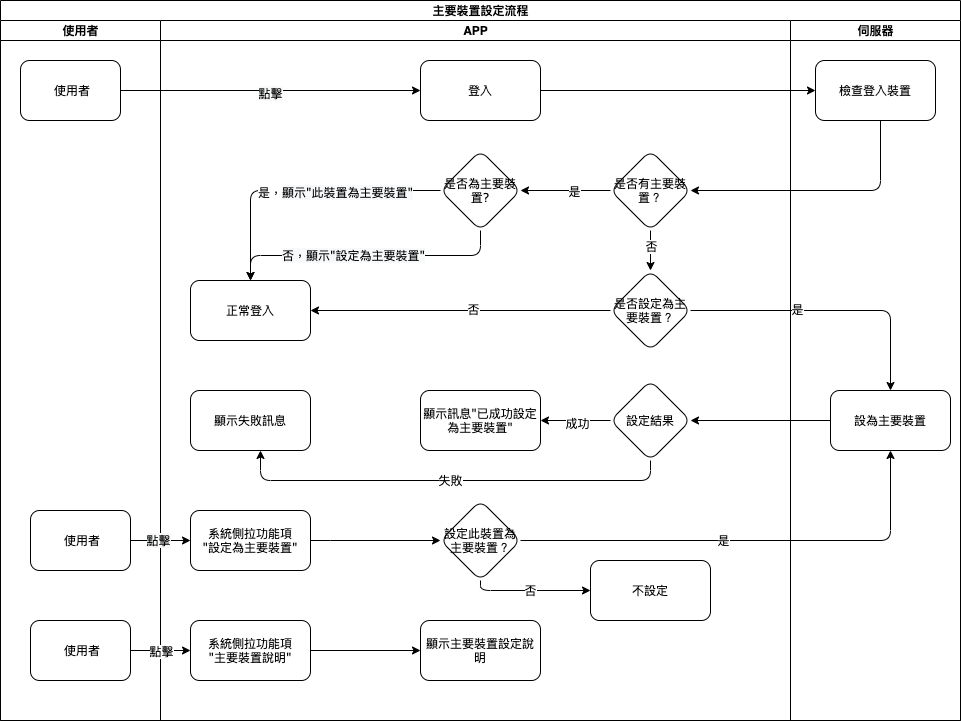

The diagram above was exported from draw.io. Its source (the exported page's mxGraphModel, read from the mxfile embedded in the PNG):
<mxGraphModel dx="773" dy="591" grid="1" gridSize="10" guides="1" tooltips="1" connect="1" arrows="1" fold="1" page="1" pageScale="1" pageWidth="1100" pageHeight="850" background="#ffffff" math="0" shadow="0">
  <root>
    <mxCell id="0" />
    <mxCell id="1" parent="0" />
    <mxCell id="2" value="主要裝置設定流程" style="swimlane;html=1;childLayout=stackLayout;startSize=20;rounded=0;shadow=0;labelBackgroundColor=none;strokeWidth=1;fontFamily=Verdana;fontSize=8;align=center;" vertex="1" parent="1">
      <mxGeometry x="80" y="80" width="960" height="720" as="geometry" />
    </mxCell>
    <mxCell id="3" value="使用者" style="swimlane;html=1;startSize=20;" vertex="1" parent="2">
      <mxGeometry y="20" width="160" height="700" as="geometry" />
    </mxCell>
    <mxCell id="4" value="&amp;nbsp;使用者" style="rounded=1;whiteSpace=wrap;html=1;shadow=0;labelBackgroundColor=none;strokeWidth=1;fontFamily=Verdana;fontSize=8;align=center;" vertex="1" parent="3">
      <mxGeometry x="20" y="40" width="100" height="60" as="geometry" />
    </mxCell>
    <mxCell id="5" value="&amp;nbsp;使用者" style="rounded=1;whiteSpace=wrap;html=1;shadow=0;labelBackgroundColor=none;strokeWidth=1;fontFamily=Verdana;fontSize=8;align=center;" vertex="1" parent="3">
      <mxGeometry x="30" y="490" width="100" height="60" as="geometry" />
    </mxCell>
    <mxCell id="6" value="&amp;nbsp;使用者" style="rounded=1;whiteSpace=wrap;html=1;shadow=0;labelBackgroundColor=none;strokeWidth=1;fontFamily=Verdana;fontSize=8;align=center;" vertex="1" parent="3">
      <mxGeometry x="30" y="600" width="100" height="60" as="geometry" />
    </mxCell>
    <mxCell id="7" value="APP" style="swimlane;html=1;startSize=20;" vertex="1" parent="2">
      <mxGeometry x="160" y="20" width="630" height="700" as="geometry" />
    </mxCell>
    <mxCell id="8" value="登入" style="whiteSpace=wrap;html=1;rounded=1;shadow=0;fontFamily=Verdana;fontSize=8;strokeWidth=1;" vertex="1" parent="7">
      <mxGeometry x="260" y="40" width="120" height="60" as="geometry" />
    </mxCell>
    <mxCell id="9" value="是否有主要裝置？" style="rhombus;whiteSpace=wrap;html=1;rounded=1;shadow=0;fontFamily=Verdana;fontSize=8;strokeWidth=1;" vertex="1" parent="7">
      <mxGeometry x="450" y="130" width="80" height="80" as="geometry" />
    </mxCell>
    <mxCell id="10" value="設定結果" style="rhombus;whiteSpace=wrap;html=1;rounded=1;shadow=0;fontFamily=Verdana;fontSize=8;strokeWidth=1;" vertex="1" parent="7">
      <mxGeometry x="450" y="360" width="80" height="80" as="geometry" />
    </mxCell>
    <mxCell id="11" value="顯示失敗訊息" style="whiteSpace=wrap;html=1;rounded=1;shadow=0;fontFamily=Verdana;fontSize=8;strokeWidth=1;" vertex="1" parent="7">
      <mxGeometry x="30" y="370" width="120" height="60" as="geometry" />
    </mxCell>
    <mxCell id="12" value="失敗" style="edgeStyle=orthogonalEdgeStyle;rounded=1;orthogonalLoop=1;jettySize=auto;html=1;" edge="1" parent="7" source="10" target="11">
      <mxGeometry relative="1" as="geometry">
        <Array as="points">
          <mxPoint x="490" y="460" />
          <mxPoint x="100" y="460" />
        </Array>
      </mxGeometry>
    </mxCell>
    <mxCell id="13" value="&lt;span style=&quot;font-family: &amp;#34;verdana&amp;#34;&quot;&gt;系統側拉功能項&lt;br&gt;&quot;&lt;/span&gt;設定為主要裝置&quot;" style="whiteSpace=wrap;html=1;rounded=1;shadow=0;fontFamily=Verdana;fontSize=8;strokeWidth=1;" vertex="1" parent="7">
      <mxGeometry x="30" y="490" width="120" height="60" as="geometry" />
    </mxCell>
    <mxCell id="14" value="是否設定為主要裝置？" style="rhombus;whiteSpace=wrap;html=1;rounded=1;shadow=0;fontFamily=Verdana;fontSize=8;strokeWidth=1;" vertex="1" parent="7">
      <mxGeometry x="450" y="250" width="80" height="80" as="geometry" />
    </mxCell>
    <mxCell id="15" style="edgeStyle=orthogonalEdgeStyle;rounded=0;orthogonalLoop=1;jettySize=auto;html=1;exitX=0;exitY=0.5;exitDx=0;exitDy=0;" edge="1" parent="7" source="14" target="26">
      <mxGeometry relative="1" as="geometry" />
    </mxCell>
    <mxCell id="16" value="否" style="edgeLabel;html=1;align=center;verticalAlign=middle;resizable=0;points=[];" vertex="1" connectable="0" parent="15">
      <mxGeometry x="-0.08" y="-2" relative="1" as="geometry">
        <mxPoint as="offset" />
      </mxGeometry>
    </mxCell>
    <mxCell id="17" value="" style="edgeStyle=orthogonalEdgeStyle;rounded=0;orthogonalLoop=1;jettySize=auto;html=1;" edge="1" parent="7" source="9" target="14">
      <mxGeometry relative="1" as="geometry" />
    </mxCell>
    <mxCell id="18" value="否" style="edgeLabel;html=1;align=center;verticalAlign=middle;resizable=0;points=[];" vertex="1" connectable="0" parent="17">
      <mxGeometry x="-0.275" relative="1" as="geometry">
        <mxPoint as="offset" />
      </mxGeometry>
    </mxCell>
    <mxCell id="19" value="顯示訊息&quot;已成功設定為主要裝置&quot;" style="whiteSpace=wrap;html=1;rounded=1;shadow=0;fontFamily=Verdana;fontSize=8;strokeWidth=1;" vertex="1" parent="7">
      <mxGeometry x="260" y="370" width="120" height="60" as="geometry" />
    </mxCell>
    <mxCell id="20" value="" style="edgeStyle=orthogonalEdgeStyle;rounded=0;orthogonalLoop=1;jettySize=auto;html=1;" edge="1" parent="7" source="10" target="19">
      <mxGeometry relative="1" as="geometry" />
    </mxCell>
    <mxCell id="21" value="成功" style="edgeLabel;html=1;align=center;verticalAlign=middle;resizable=0;points=[];" vertex="1" connectable="0" parent="20">
      <mxGeometry x="-0.0333" y="2" relative="1" as="geometry">
        <mxPoint as="offset" />
      </mxGeometry>
    </mxCell>
    <mxCell id="22" value="設定此裝置為主要裝置？" style="rhombus;whiteSpace=wrap;html=1;rounded=1;shadow=0;fontFamily=Verdana;fontSize=8;strokeWidth=1;" vertex="1" parent="7">
      <mxGeometry x="280" y="480" width="80" height="80" as="geometry" />
    </mxCell>
    <mxCell id="23" value="" style="edgeStyle=orthogonalEdgeStyle;rounded=0;orthogonalLoop=1;jettySize=auto;html=1;" edge="1" parent="7" source="13" target="22">
      <mxGeometry relative="1" as="geometry">
        <Array as="points">
          <mxPoint x="170" y="520" />
          <mxPoint x="170" y="520" />
        </Array>
      </mxGeometry>
    </mxCell>
    <mxCell id="24" value="不設定" style="whiteSpace=wrap;html=1;rounded=1;shadow=0;fontFamily=Verdana;fontSize=8;strokeWidth=1;" vertex="1" parent="7">
      <mxGeometry x="430" y="540" width="120" height="60" as="geometry" />
    </mxCell>
    <mxCell id="25" value="否" style="edgeStyle=orthogonalEdgeStyle;rounded=1;orthogonalLoop=1;jettySize=auto;html=1;" edge="1" parent="7" source="22" target="24">
      <mxGeometry relative="1" as="geometry">
        <Array as="points">
          <mxPoint x="320" y="570" />
        </Array>
      </mxGeometry>
    </mxCell>
    <mxCell id="26" value="正常登入" style="whiteSpace=wrap;html=1;rounded=1;shadow=0;fontFamily=Verdana;fontSize=8;strokeWidth=1;" vertex="1" parent="7">
      <mxGeometry x="30" y="260" width="120" height="60" as="geometry" />
    </mxCell>
    <mxCell id="27" value="是否為主要裝置?" style="rhombus;whiteSpace=wrap;html=1;rounded=1;shadow=0;fontFamily=Verdana;fontSize=8;strokeWidth=1;" vertex="1" parent="7">
      <mxGeometry x="280" y="130" width="80" height="80" as="geometry" />
    </mxCell>
    <mxCell id="28" value="" style="edgeStyle=orthogonalEdgeStyle;rounded=0;orthogonalLoop=1;jettySize=auto;html=1;" edge="1" parent="7" source="9" target="27">
      <mxGeometry relative="1" as="geometry" />
    </mxCell>
    <mxCell id="29" value="是" style="edgeLabel;html=1;align=center;verticalAlign=middle;resizable=0;points=[];" vertex="1" connectable="0" parent="28">
      <mxGeometry x="-0.175" relative="1" as="geometry">
        <mxPoint as="offset" />
      </mxGeometry>
    </mxCell>
    <mxCell id="30" style="edgeStyle=orthogonalEdgeStyle;rounded=1;orthogonalLoop=1;jettySize=auto;html=1;exitX=0;exitY=0.5;exitDx=0;exitDy=0;" edge="1" parent="7" source="27" target="26">
      <mxGeometry relative="1" as="geometry">
        <Array as="points">
          <mxPoint x="90" y="170" />
        </Array>
      </mxGeometry>
    </mxCell>
    <mxCell id="31" value="是，&lt;span style=&quot;font-family: &amp;#34;verdana&amp;#34; ; font-size: 8px ; background-color: rgb(248 , 249 , 250)&quot;&gt;顯示&quot;此裝置為主要裝置&quot;&lt;/span&gt;" style="edgeLabel;html=1;align=center;verticalAlign=middle;resizable=0;points=[];" vertex="1" connectable="0" parent="30">
      <mxGeometry x="-0.2414" y="1" relative="1" as="geometry">
        <mxPoint as="offset" />
      </mxGeometry>
    </mxCell>
    <mxCell id="32" style="edgeStyle=orthogonalEdgeStyle;rounded=1;orthogonalLoop=1;jettySize=auto;html=1;exitX=0.5;exitY=1;exitDx=0;exitDy=0;" edge="1" parent="7" source="27" target="26">
      <mxGeometry relative="1" as="geometry" />
    </mxCell>
    <mxCell id="33" value="&lt;span style=&quot;font-family: &amp;#34;verdana&amp;#34; ; font-size: 8px ; background-color: rgb(248 , 249 , 250)&quot;&gt;否，顯示&quot;設定為主要裝置&quot;&lt;/span&gt;" style="edgeLabel;html=1;align=center;verticalAlign=middle;resizable=0;points=[];" vertex="1" connectable="0" parent="32">
      <mxGeometry x="0.0897" y="-1" relative="1" as="geometry">
        <mxPoint as="offset" />
      </mxGeometry>
    </mxCell>
    <mxCell id="34" value="&lt;span style=&quot;font-family: &amp;#34;verdana&amp;#34;&quot;&gt;系統側拉功能項&lt;br&gt;&quot;&lt;/span&gt;主要裝置說明&quot;" style="whiteSpace=wrap;html=1;rounded=1;shadow=0;fontFamily=Verdana;fontSize=8;strokeWidth=1;" vertex="1" parent="7">
      <mxGeometry x="30" y="600" width="120" height="60" as="geometry" />
    </mxCell>
    <mxCell id="35" value="顯示主要裝置設定說明" style="whiteSpace=wrap;html=1;rounded=1;shadow=0;fontFamily=Verdana;fontSize=8;strokeWidth=1;" vertex="1" parent="7">
      <mxGeometry x="260" y="600" width="120" height="60" as="geometry" />
    </mxCell>
    <mxCell id="36" value="" style="edgeStyle=orthogonalEdgeStyle;rounded=0;orthogonalLoop=1;jettySize=auto;html=1;" edge="1" parent="7" source="34" target="35">
      <mxGeometry relative="1" as="geometry" />
    </mxCell>
    <mxCell id="37" value="伺服器" style="swimlane;html=1;startSize=20;" vertex="1" parent="2">
      <mxGeometry x="790" y="20" width="170" height="700" as="geometry" />
    </mxCell>
    <mxCell id="38" value="檢查登入裝置" style="whiteSpace=wrap;html=1;rounded=1;shadow=0;fontFamily=Verdana;fontSize=8;strokeWidth=1;" vertex="1" parent="37">
      <mxGeometry x="25" y="40" width="120" height="60" as="geometry" />
    </mxCell>
    <mxCell id="39" value="設為主要裝置" style="whiteSpace=wrap;html=1;rounded=1;shadow=0;fontFamily=Verdana;fontSize=8;strokeWidth=1;" vertex="1" parent="37">
      <mxGeometry x="40" y="370" width="120" height="60" as="geometry" />
    </mxCell>
    <mxCell id="40" value="" style="edgeStyle=orthogonalEdgeStyle;rounded=0;orthogonalLoop=1;jettySize=auto;html=1;" edge="1" parent="2" source="4" target="8">
      <mxGeometry relative="1" as="geometry" />
    </mxCell>
    <mxCell id="41" value="&lt;span style=&quot;font-family: &amp;#34;verdana&amp;#34; ; font-size: 8px ; background-color: rgb(248 , 249 , 250)&quot;&gt;點擊&lt;/span&gt;" style="edgeLabel;html=1;align=center;verticalAlign=middle;resizable=0;points=[];" vertex="1" connectable="0" parent="40">
      <mxGeometry x="-0.0065" y="-2" relative="1" as="geometry">
        <mxPoint as="offset" />
      </mxGeometry>
    </mxCell>
    <mxCell id="42" value="" style="edgeStyle=orthogonalEdgeStyle;rounded=0;orthogonalLoop=1;jettySize=auto;html=1;" edge="1" parent="2" source="8" target="38">
      <mxGeometry relative="1" as="geometry" />
    </mxCell>
    <mxCell id="43" value="" style="edgeStyle=orthogonalEdgeStyle;rounded=1;orthogonalLoop=1;jettySize=auto;html=1;" edge="1" parent="2" source="38" target="9">
      <mxGeometry relative="1" as="geometry">
        <Array as="points">
          <mxPoint x="880" y="190" />
        </Array>
      </mxGeometry>
    </mxCell>
    <mxCell id="44" value="" style="edgeStyle=orthogonalEdgeStyle;rounded=0;orthogonalLoop=1;jettySize=auto;html=1;" edge="1" parent="2" source="39" target="10">
      <mxGeometry relative="1" as="geometry">
        <Array as="points" />
      </mxGeometry>
    </mxCell>
    <mxCell id="45" value="" style="edgeStyle=orthogonalEdgeStyle;rounded=0;orthogonalLoop=1;jettySize=auto;html=1;" edge="1" parent="2" source="5" target="13">
      <mxGeometry relative="1" as="geometry" />
    </mxCell>
    <mxCell id="46" value="&lt;span style=&quot;font-family: &amp;#34;verdana&amp;#34; ; font-size: 8px ; background-color: rgb(248 , 249 , 250)&quot;&gt;點擊&lt;/span&gt;" style="edgeLabel;html=1;align=center;verticalAlign=middle;resizable=0;points=[];" vertex="1" connectable="0" parent="45">
      <mxGeometry x="-0.1143" y="1" relative="1" as="geometry">
        <mxPoint as="offset" />
      </mxGeometry>
    </mxCell>
    <mxCell id="47" value="" style="edgeStyle=orthogonalEdgeStyle;rounded=1;orthogonalLoop=1;jettySize=auto;html=1;" edge="1" parent="2" source="14" target="39">
      <mxGeometry relative="1" as="geometry" />
    </mxCell>
    <mxCell id="48" value="是" style="edgeLabel;html=1;align=center;verticalAlign=middle;resizable=0;points=[];" vertex="1" connectable="0" parent="47">
      <mxGeometry x="-0.2444" y="2" relative="1" as="geometry">
        <mxPoint as="offset" />
      </mxGeometry>
    </mxCell>
    <mxCell id="49" style="edgeStyle=orthogonalEdgeStyle;rounded=1;orthogonalLoop=1;jettySize=auto;html=1;exitX=1;exitY=0.5;exitDx=0;exitDy=0;" edge="1" parent="2" source="22" target="39">
      <mxGeometry relative="1" as="geometry">
        <Array as="points">
          <mxPoint x="890" y="540" />
        </Array>
      </mxGeometry>
    </mxCell>
    <mxCell id="50" value="是" style="edgeLabel;html=1;align=center;verticalAlign=middle;resizable=0;points=[];" vertex="1" connectable="0" parent="49">
      <mxGeometry x="-0.121" y="1" relative="1" as="geometry">
        <mxPoint as="offset" />
      </mxGeometry>
    </mxCell>
    <mxCell id="51" style="edgeStyle=orthogonalEdgeStyle;rounded=0;orthogonalLoop=1;jettySize=auto;html=1;exitX=1;exitY=0.5;exitDx=0;exitDy=0;" edge="1" parent="2" source="6" target="34">
      <mxGeometry relative="1" as="geometry" />
    </mxCell>
    <mxCell id="52" value="點擊" style="edgeLabel;html=1;align=center;verticalAlign=middle;resizable=0;points=[];" vertex="1" connectable="0" parent="51">
      <mxGeometry relative="1" as="geometry">
        <mxPoint as="offset" />
      </mxGeometry>
    </mxCell>
  </root>
</mxGraphModel>